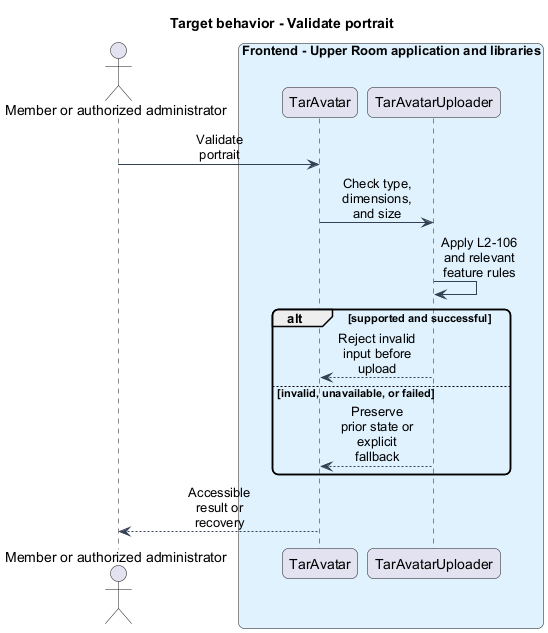

The diagram above was rendered by PlantUML. Its source (embedded in the PNG):
@startuml
skinparam backgroundColor #FFFFFF
skinparam shadowing false
skinparam roundcorner 12
skinparam defaultFontName Arial
skinparam ArrowColor #344054
skinparam sequenceMessageAlign center
skinparam maxMessageSize 80
skinparam class {
  BorderColor #344054
  FontColor #101828
  BackgroundColor #F9FAFB
}
title Target behavior - Validate portrait
actor "Member or authorized administrator" as actor
box "Frontend - Upper Room application and libraries" #E0F2FE
participant "TarAvatar" as page
participant "TarAvatarUploader" as client
end box
actor -> page : Validate portrait
page -> client : Check type, dimensions, and size
client -> client : Apply L2-106 and relevant feature rules
alt supported and successful
client --> page : Reject invalid input before upload
else invalid, unavailable, or failed
client --> page : Preserve prior state or explicit fallback
end
page --> actor : Accessible result or recovery
@enduml